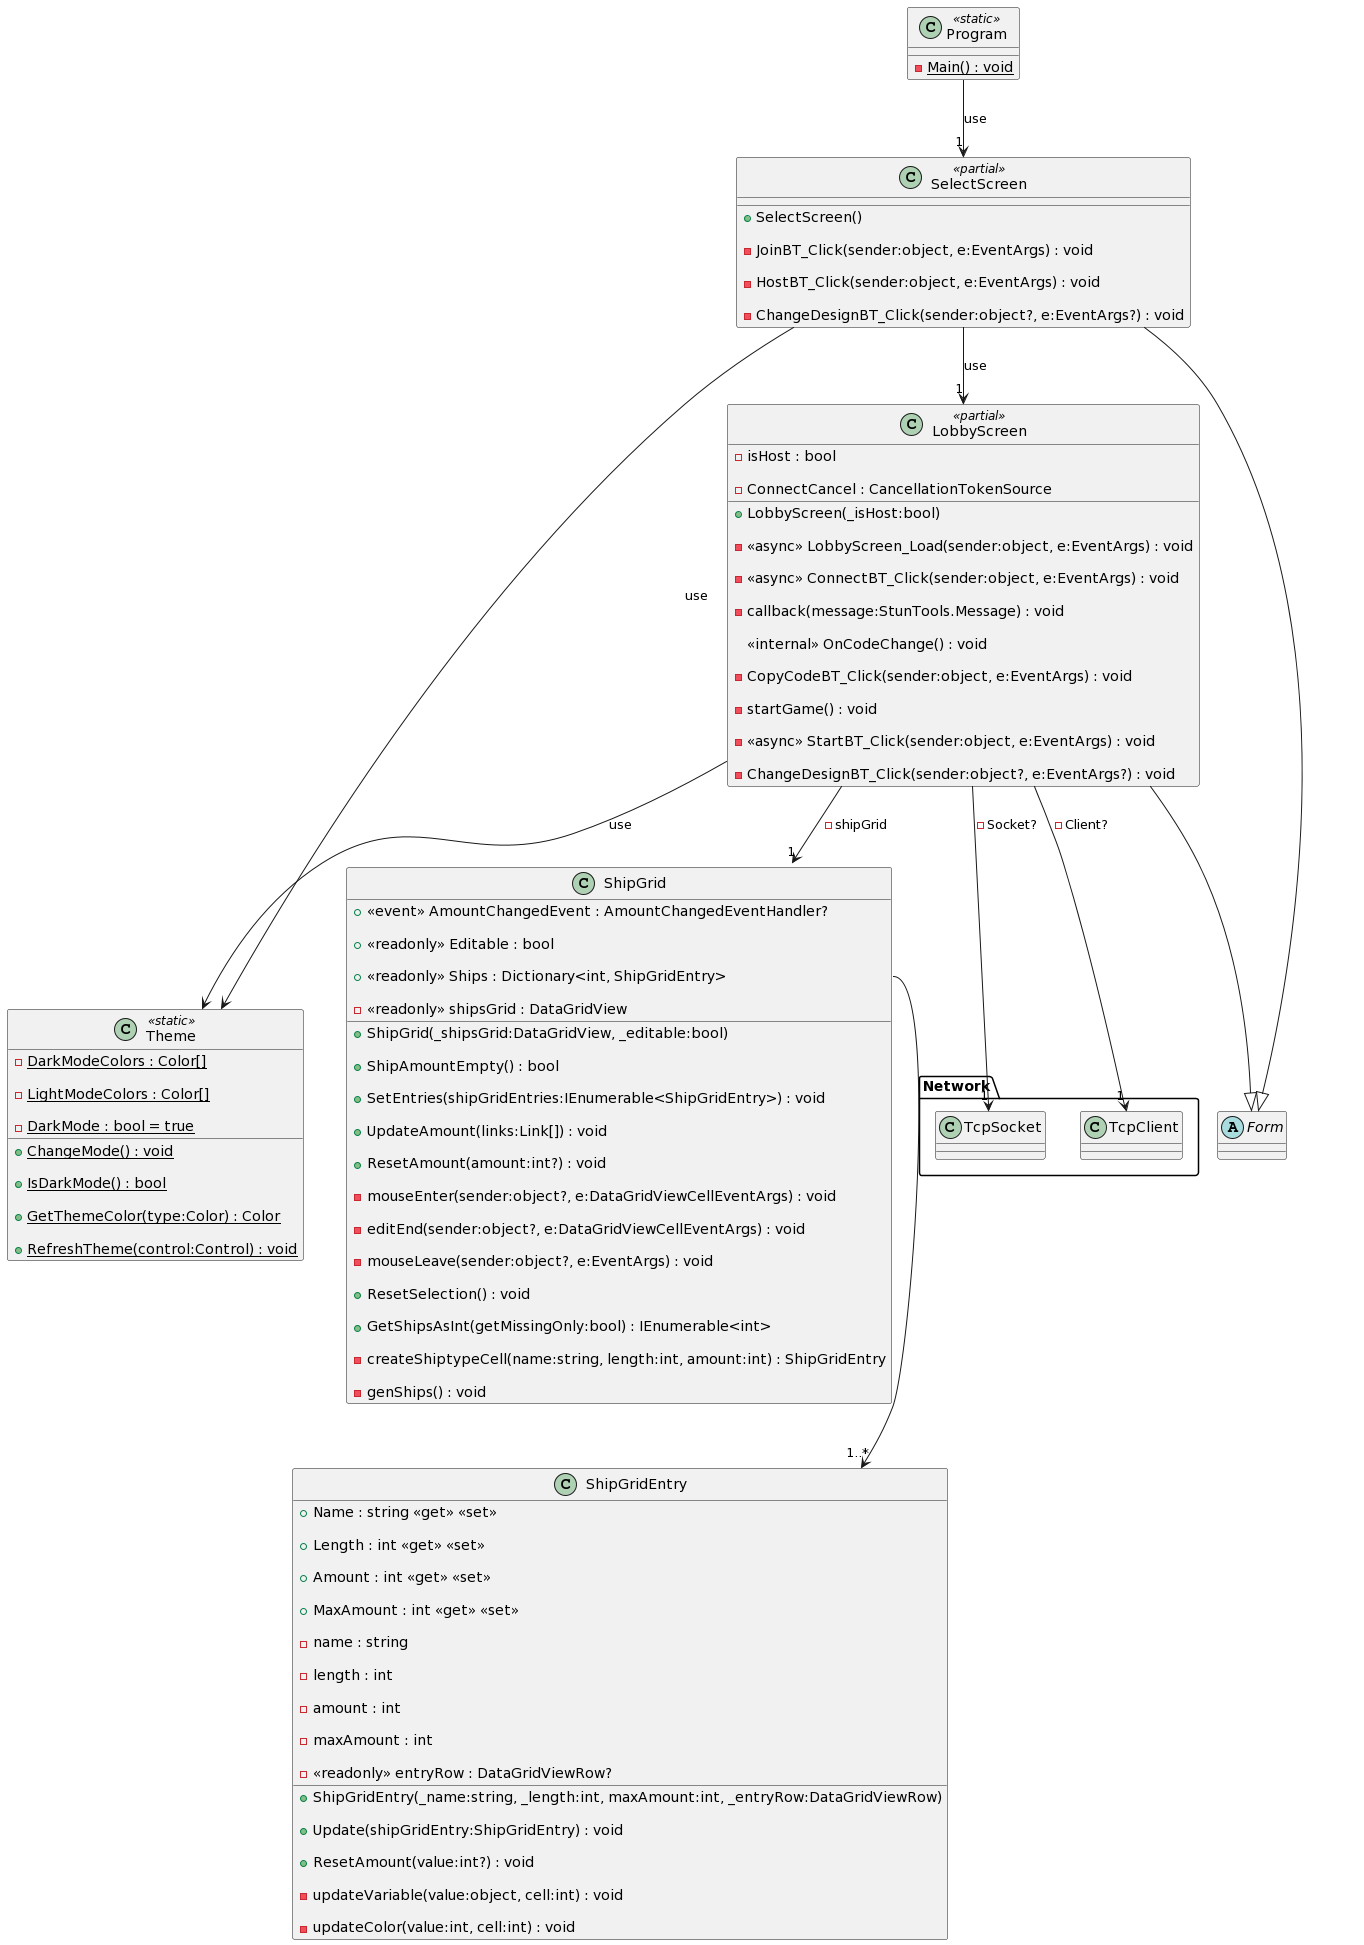

The diagram above was rendered by PlantUML. Its source (embedded in the PNG):
@startuml
class ComputerPlayer {

    - lastTileShipSunken : bool

    - random : Random

    + ComputerPlayer(_fieldHandler:FieldHandler)

    - hitPlayer(t:Tile) : void

    + <<async>> Move() : void

    + <<override>> OnPlayerReady() : void

    + <<override>> OnLoad() : void

    + <<override>> OnEnemyFieldHit(point:Point) : Task<HitType>

    + <<override>> GetNonhitShips(leftShips:IEnumerable<Point>) : Task<IEnumerable<Point>>

}

EnemyPlayer <|-- ComputerPlayer

abstract class EnemyPlayer {

    # FieldSize : Size <<get>>

    # FieldConfig : IEnumerable<int> <<get>>

    # IsPlayerTurn : bool <<get>> <<set>>

    # IsPlayerReady : bool <<get>>

    + EnemyPlayer(_fieldHandler:FieldHandler)

    # HitPlayer(point:Point) : HitType

    # HitPlayer(columnIndex:int, rowIndex:int) : HitType

    # EnemyReady() : void

    # HoverCell(columnIndex:int, rowIndex:int) : void

    # HoverCellEnd() : void

    + {abstract} OnPlayerReady() : void

    + {abstract} OnLoad() : void

    + {abstract} OnEnemyFieldHit(point:Point) : Task<HitType>

    + {abstract} GetNonhitShips(leftShips:IEnumerable<Point>) : Task<IEnumerable<Point>>

    + <<virtual>> OnEnemyFieldHover(sender:object?, point:Point) : void

    + <<virtual>> OnEnemyFieldUnHover(sender:object?, point:Point) : void

}

class NetworkPlayer {

    - isEnemyReady : bool = false

    + NetworkPlayer(fieldHandler:FieldHandler, _connection:TcpClient)

    - callback(message:StunTools.Message) : void

    - <<async>> onPointMessage(message:StunTools.Message) : Task

    - <<async>> WaitHitTypeMessage() : Task<HitType?>

    + <<override>> <<async>> OnEnemyFieldHit(point:Point) : Task<HitType>

    + <<override>> <<async>> OnPlayerReady() : void

    + <<override>> OnLoad() : void

    + <<override>> <<async>> OnEnemyFieldHover(sender:object?, point:Point) : void

    + <<override>> <<async>> OnEnemyFieldUnHover(sender:object?, point:Point) : void

    + <<override>> <<async>> GetNonhitShips(l:IEnumerable<Point>) : Task<IEnumerable<Point>>

}

EnemyPlayer <|-- NetworkPlayer

class Field $filds{

    + FieldGrid : DataGridView <<get>>

    + FieldSize : Size <<get>>

    +  <<event>> HoverEvent : HoverEventHandler? 

    +  <<event>> UnHoverEvent : UnHoverEventHandler? 

    - cancellationTokenSource : CancellationTokenSource

    + Field(dataGridView:DataGridView, size:Size?)

    + CancelBlink() : void

    - <<async>> blinkLastHit() : void

    + DoAllowUserinput(value:bool) : void

    - mouseEnter(sender:object?, e:DataGridViewCellEventArgs) : void

    - mouseClick(sender:object?, e:DataGridViewCellMouseEventArgs) : void

    - mouseLeave(sender:object?, e:DataGridViewCellEventArgs) : void

    + AddSelection(columnIndex:int, rowIndex:int) : void

    + RemoveSelection(columnIndex:int, rowIndex:int) : void

    + ResetSelection() : void

    - genField(sizex:int, sizey:int) : void

    + Update(columnIndex:int, rowIndex:int) : bool

    + ShipSunken(tile:Tile) : void

    - updateColor(columnIndex:int, rowIndex:int, isShip:bool?, isSunken:bool) : void

    - updateText(columnIndex:int, rowIndex:int, isHit:bool) : void

    + Hit(columnIndex:int, rowIndex:int) : HitType?

    + Random(ships:IEnumerable<int>, useCurrent:bool) : bool

    + Clear() : void

}

enum HitType {

    HIT,

    MISS,

    SUNKEN,

    ENDGAME,

}

HitType --+ Field

class FieldHandler {

    + GameEnded : bool <<get>> = false

    + IsPlayerReady : bool <<get>> = false

    - mouseDown : bool = false

    - isPlayerTurn : bool

    + FieldSize : Size <<get>>

    + FieldConfig : IEnumerable<int> <<get>>

    + IsPlayerTurn : bool <<get>> <<set>>

    + FieldHandler(_playerField:Field, _enemyField:Field, _playerShipGrid:ShipGrid, _enemyShipGrid:ShipGrid, _mainGame:MainGame, connection:TcpClient?)

    + Ready() : void

    + PlayerShipAmountEmpty() : bool

    + ClearFields() : void

    - start() : void

    + Loaded() : void

    - playerCellHoverPress(sender:object?, e:DataGridViewCellEventArgs) : void

    - enemyCellPress(sender:object?, e:DataGridViewCellMouseEventArgs) : void

    - <<async>> EndGame(result:bool) : void

    + RandomShips() : void

    + PlayerHit(columnIndex:int, rowIndex:int) : HitType

    <<internal>> EnemyReady() : void

    <<internal>> HoverCellPlayer(columnIndex:int, rowIndex:int) : void

    <<internal>> HoverCellPlayerEnd() : void

    + PlayerShipSunken() : void

    + EnemyShipSunken() : void

    + ClearPlayer() : void

    <<internal>> HidePlayerField(isChecked:bool) : void

    <<internal>> ChangeTheme() : void

}

class PlayingField {

    + <<readonly>> Size : Size

    + PlayingField(_size:Size)

    + {static} Random(size:Size, ships:IEnumerable<int>, maxAttempts:int) : PlayingField?

    + DistancesToNext(p:Point) : int[]

    + GetNonhitShipTiles() : IEnumerable<Tile>

    - randomEmptyTile(random:Random) : Tile?

    - genTiles(size:Size) : void

    + Update(columnIndex:int, rowIndex:int) : bool?

    + Update(tile:Tile) : bool?

    + Clone() : PlayingField

    + Random(ships:IEnumerable<int>, maxAttempts:int) : PlayingField?

    - TryPlaceShips(shipsRemaining:IEnumerable<int>, board:PlayingField, maxAttempts:int, random:Random) : PlayingField?

    + AllShipsHit() : bool

}

class Tile {

    + <<readonly>> Position : Point

    + IsHit : bool <<get>>

    + Tile(x:int, y:int, pField:PlayingField, link:Link?, isHit:bool)

    + Hit() : void

    + GetNeighbours() : IEnumerable<Tile>

    + CountNeighbours() : int

    + NeighbourLinks() : IEnumerable<Link>

}

class Link {

    + Length : int <<get>>

    + Vertical : bool? <<get>>

    + IsHit : bool <<get>>

    + HitCount : int <<get>>

    + Link()

    + Add(tile:Tile) : void

    + Remove(tile:Tile) : void

    - isVertical() : bool?

}

class LobbyScreen <<partial>> {

    - isHost : bool

    - ConnectCancel : CancellationTokenSource

    + LobbyScreen(_isHost:bool)

    - <<async>> LobbyScreen_Load(sender:object, e:EventArgs) : void

    - <<async>> ConnectBT_Click(sender:object, e:EventArgs) : void

    - callback(message:StunTools.Message) : void

    <<internal>> OnCodeChange() : void

    - CopyCodeBT_Click(sender:object, e:EventArgs) : void

    - startGame() : void

    - <<async>> StartBT_Click(sender:object, e:EventArgs) : void

    - ChangeDesignBT_Click(sender:object?, e:EventArgs?) : void

}

class MainGame <<partial>> {

    + MainGame(connection:TcpClient?, shipPlacementConfig:ShipGridEntry[])

    + Start(shipPlacementConfig:ShipGridEntry[], connection:TcpClient?) : void

    + EnemyReady() : void

    + EndGame(won:bool) : void

    + SetTurn(turn:bool) : void

    - Form1_Load(sender:object, e:EventArgs) : void

    - hideBoard_CheckedChanged(sender:object, e:EventArgs) : void

    - ReadyBT_Click(sender:object, e:EventArgs) : void

    - CompleteBT_Click(sender:object, e:EventArgs) : void

    - ClearBT_Click(sender:object, e:EventArgs) : void

    - ChangeDesignBT_Click(sender:object?, e:EventArgs?) : void

}

class Program <<static>> {

    {static} - Main() : void

}

class Theme <<static>> {

    {static} - DarkModeColors : Color[]

    {static} - LightModeColors : Color[]

    {static} - DarkMode : bool = true

    + {static} ChangeMode() : void

    + {static} IsDarkMode() : bool

    + {static} GetThemeColor(type:Color) : Color

    + {static} RefreshTheme(control:Control) : void

}

class SelectScreen <<partial>> {

    + SelectScreen()

    - JoinBT_Click(sender:object, e:EventArgs) : void

    - HostBT_Click(sender:object, e:EventArgs) : void

    - ChangeDesignBT_Click(sender:object?, e:EventArgs?) : void

}

class ShipGrid {

    +  <<event>> AmountChangedEvent : AmountChangedEventHandler? 

    + <<readonly>> Editable : bool

    + <<readonly>> Ships : Dictionary<int, ShipGridEntry>

    - <<readonly>> shipsGrid : DataGridView

    + ShipGrid(_shipsGrid:DataGridView, _editable:bool)

    + ShipAmountEmpty() : bool

    + SetEntries(shipGridEntries:IEnumerable<ShipGridEntry>) : void

    + UpdateAmount(links:Link[]) : void

    + ResetAmount(amount:int?) : void

    - mouseEnter(sender:object?, e:DataGridViewCellEventArgs) : void

    - editEnd(sender:object?, e:DataGridViewCellEventArgs) : void

    - mouseLeave(sender:object?, e:EventArgs) : void

    + ResetSelection() : void

    + GetShipsAsInt(getMissingOnly:bool) : IEnumerable<int>

    - createShiptypeCell(name:string, length:int, amount:int) : ShipGridEntry

    - genShips() : void

}

class ShipGridEntry {

    + Name : string <<get>> <<set>>

    + Length : int <<get>> <<set>>

    + Amount : int <<get>> <<set>>

    + MaxAmount : int <<get>> <<set>>

    - name : string

    - length : int

    - amount : int

    - maxAmount : int

    - <<readonly>> entryRow : DataGridViewRow?

    + ShipGridEntry(_name:string, _length:int, maxAmount:int, _entryRow:DataGridViewRow)

    + Update(shipGridEntry:ShipGridEntry) : void

    + ResetAmount(value:int?) : void

    - updateVariable(value:object, cell:int) : void

    - updateColor(value:int, cell:int) : void

}



package Network {

    class TcpClient

    class TcpSocket

}

Program --> "1" SelectScreen : use



abstract class Form{}



skinparam groupInheritance 3

LobbyScreen     --|>    Form

MainGame        --|>    Form

SelectScreen    --|>    Form





LobbyScreen --> "1" ShipGrid : "- shipGrid" 

LobbyScreen --> "1" TcpSocket : "- Socket?"

LobbyScreen -->"1" MainGame : use

LobbyScreen --> Theme:use



MainGame --> "1" FieldHandler :"- fieldHandler"

MainGame --> "1..*" ShipGridEntry : use

MainGame --> Theme:use

MainGame --> "2" Field : use

MainGame --> "2" ShipGrid : use

 

SelectScreen --> "1" LobbyScreen:use

SelectScreen --> Theme:use



ShipGrid::Ships --> "1..*" ShipGridEntry



TcpClient "1" <-- LobbyScreen : "- Client?"

TcpClient <-- MainGame : use

TcpClient <-- FieldHandler : use

TcpClient <-- NetworkPlayer : "- conenction"



FieldHandler --> Field : "- playerField"

FieldHandler --> Field : "- enemyField"

FieldHandler --> MainGame :"- maingame"

FieldHandler --> ShipGrid : "- playerShipGrid"

FieldHandler --> ShipGrid : "- enemyShipGrid"

FieldHandler --> "1" EnemyPlayer : "- enemyPlayer"



EnemyPlayer --> FieldHandler : "- <<readonly>> fieldHandler"



ComputerPlayer --> "1" PlayingField : "- playerPlayingField"

ComputerPlayer --> "1" PlayingField : "- enemyPlayingField"

ComputerPlayer --> "1" Tile : "- lastTile"



Field --> "1" PlayingField : "+ PlayingField <<get>>"

Field --> "1" Tile : "- lastHitTile"

Field --> Theme: use



PlayingField --> "1..*" Tile : "+ Tiles <<get>>"

PlayingField --> "0..*" Link : "+ <<readonly>> Links"



Link --> "0..*" Tile : "+ Tiles <<get>>"



Tile --> Link : "+ Link <<get>> <<set>>"

Tile --> PlayingField : "- field"



remove Program
remove Theme
remove SelectScreen
remove Form
remove LobbyScreen
remove Network
remove ShipGrid
remove ShipGridEntry
remove MainGame
remove $filds
remove HitType
remove PlayingField
remove Tile
remove Link
remove FieldHandler
remove EnemyPlayer
remove ComputerPlayer
remove NetworkPlayer
restore Program
restore Theme
restore SelectScreen
restore Form
restore LobbyScreen
restore Network
restore ShipGrid
restore ShipGridEntry
@enduml